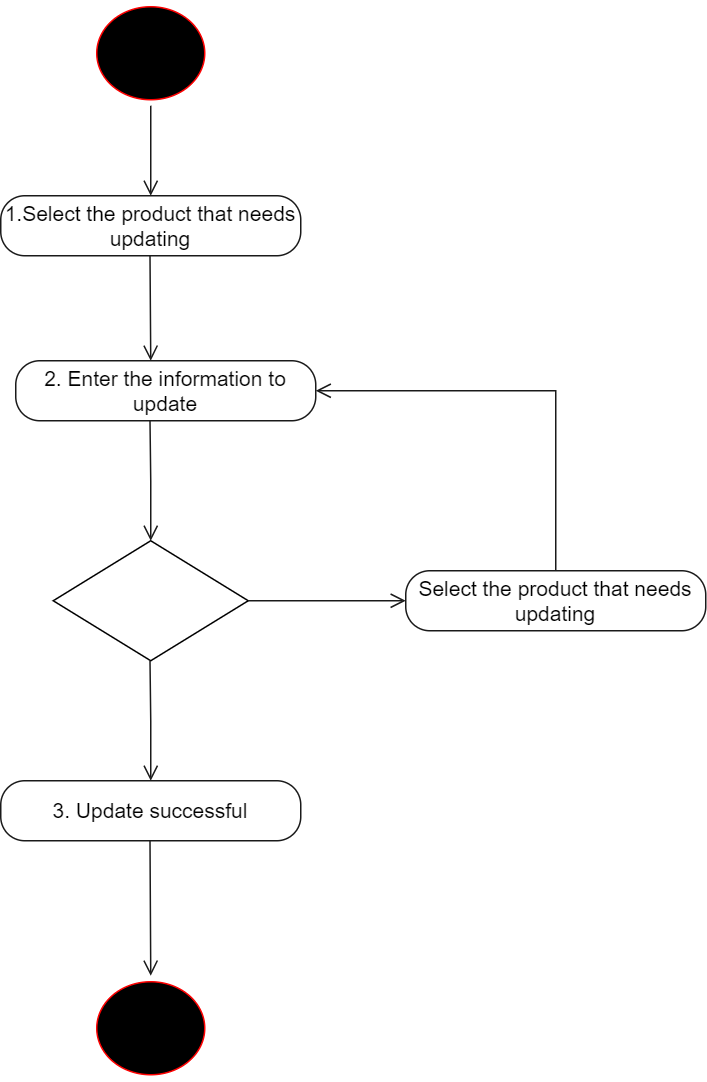

The diagram above was exported from draw.io. Its source (the exported page's mxGraphModel, read from the mxfile embedded in the PNG):
<mxGraphModel dx="1434" dy="1907" grid="1" gridSize="10" guides="1" tooltips="1" connect="1" arrows="1" fold="1" page="1" pageScale="1" pageWidth="827" pageHeight="1169" math="0" shadow="0">
  <root>
    <mxCell id="0" />
    <mxCell id="1" parent="0" />
    <mxCell id="2S14J9lUxYFjgK7Krv4A-1" value="" style="ellipse;html=1;shape=startState;fillColor=#000000;strokeColor=#ff0000;" vertex="1" parent="1">
      <mxGeometry x="180" y="-50" width="80" height="70" as="geometry" />
    </mxCell>
    <mxCell id="2S14J9lUxYFjgK7Krv4A-2" value="" style="edgeStyle=orthogonalEdgeStyle;html=1;verticalAlign=bottom;endArrow=open;endSize=8;strokeColor=#1A1A1A;rounded=0;" edge="1" source="2S14J9lUxYFjgK7Krv4A-1" parent="1">
      <mxGeometry relative="1" as="geometry">
        <mxPoint x="220" y="80" as="targetPoint" />
      </mxGeometry>
    </mxCell>
    <mxCell id="2S14J9lUxYFjgK7Krv4A-3" value="&lt;font style=&quot;font-size: 14px;&quot;&gt;2. Enter the information to update&lt;/font&gt;" style="rounded=1;whiteSpace=wrap;html=1;arcSize=40;fontColor=#000000;fillColor=#FFFFFF;strokeColor=#1A1A1A;" vertex="1" parent="1">
      <mxGeometry x="130" y="190" width="200" height="40" as="geometry" />
    </mxCell>
    <mxCell id="2S14J9lUxYFjgK7Krv4A-5" value="" style="edgeStyle=orthogonalEdgeStyle;html=1;verticalAlign=bottom;endArrow=open;endSize=8;strokeColor=#1A1A1A;rounded=0;" edge="1" parent="1">
      <mxGeometry relative="1" as="geometry">
        <mxPoint x="220" y="310" as="targetPoint" />
        <mxPoint x="219.5" y="230" as="sourcePoint" />
      </mxGeometry>
    </mxCell>
    <mxCell id="2S14J9lUxYFjgK7Krv4A-6" value="&lt;font style=&quot;font-size: 14px;&quot;&gt;Select the product that needs updating&lt;/font&gt;" style="rounded=1;whiteSpace=wrap;html=1;arcSize=40;fontColor=#000000;fillColor=#FFFFFF;strokeColor=#1A1A1A;" vertex="1" parent="1">
      <mxGeometry x="390" y="330" width="200" height="40" as="geometry" />
    </mxCell>
    <mxCell id="2S14J9lUxYFjgK7Krv4A-7" value="" style="rhombus;whiteSpace=wrap;html=1;" vertex="1" parent="1">
      <mxGeometry x="155" y="310" width="130" height="80" as="geometry" />
    </mxCell>
    <mxCell id="2S14J9lUxYFjgK7Krv4A-8" value="" style="edgeStyle=orthogonalEdgeStyle;html=1;verticalAlign=bottom;endArrow=open;endSize=8;strokeColor=#1A1A1A;rounded=0;" edge="1" parent="1">
      <mxGeometry relative="1" as="geometry">
        <mxPoint x="220" y="470" as="targetPoint" />
        <mxPoint x="219.5" y="390" as="sourcePoint" />
      </mxGeometry>
    </mxCell>
    <mxCell id="2S14J9lUxYFjgK7Krv4A-10" value="&lt;font style=&quot;font-size: 14px;&quot;&gt;3. Update successful&lt;/font&gt;" style="rounded=1;whiteSpace=wrap;html=1;arcSize=40;fontColor=#000000;fillColor=#FFFFFF;strokeColor=#1A1A1A;" vertex="1" parent="1">
      <mxGeometry x="120" y="470" width="200" height="40" as="geometry" />
    </mxCell>
    <mxCell id="2S14J9lUxYFjgK7Krv4A-11" value="" style="edgeStyle=orthogonalEdgeStyle;html=1;verticalAlign=bottom;endArrow=open;endSize=8;strokeColor=#1A1A1A;rounded=0;entryX=0;entryY=0.5;entryDx=0;entryDy=0;exitX=1;exitY=0.5;exitDx=0;exitDy=0;" edge="1" parent="1" source="2S14J9lUxYFjgK7Krv4A-7" target="2S14J9lUxYFjgK7Krv4A-6">
      <mxGeometry relative="1" as="geometry">
        <mxPoint x="230" y="480" as="targetPoint" />
        <mxPoint x="229.5" y="400" as="sourcePoint" />
      </mxGeometry>
    </mxCell>
    <mxCell id="2S14J9lUxYFjgK7Krv4A-12" value="" style="edgeStyle=orthogonalEdgeStyle;html=1;verticalAlign=bottom;endArrow=open;endSize=8;strokeColor=#1A1A1A;rounded=0;exitX=0.5;exitY=0;exitDx=0;exitDy=0;entryX=1;entryY=0.5;entryDx=0;entryDy=0;" edge="1" parent="1" source="2S14J9lUxYFjgK7Krv4A-6" target="2S14J9lUxYFjgK7Krv4A-3">
      <mxGeometry relative="1" as="geometry">
        <mxPoint x="230" y="320" as="targetPoint" />
        <mxPoint x="229.5" y="240" as="sourcePoint" />
      </mxGeometry>
    </mxCell>
    <mxCell id="2S14J9lUxYFjgK7Krv4A-13" value="" style="edgeStyle=orthogonalEdgeStyle;html=1;verticalAlign=bottom;endArrow=open;endSize=8;strokeColor=#1A1A1A;rounded=0;entryX=0.5;entryY=0;entryDx=0;entryDy=0;" edge="1" parent="1" target="2S14J9lUxYFjgK7Krv4A-14">
      <mxGeometry relative="1" as="geometry">
        <mxPoint x="220" y="600" as="targetPoint" />
        <mxPoint x="219.5" y="510" as="sourcePoint" />
      </mxGeometry>
    </mxCell>
    <mxCell id="2S14J9lUxYFjgK7Krv4A-14" value="" style="ellipse;html=1;shape=startState;fillColor=#000000;strokeColor=#ff0000;" vertex="1" parent="1">
      <mxGeometry x="180" y="600" width="80" height="70" as="geometry" />
    </mxCell>
    <mxCell id="2S14J9lUxYFjgK7Krv4A-15" value="&lt;font style=&quot;font-size: 14px;&quot;&gt;1.Select the product that needs updating&lt;/font&gt;" style="rounded=1;whiteSpace=wrap;html=1;arcSize=40;fontColor=#000000;fillColor=#FFFFFF;strokeColor=#1A1A1A;" vertex="1" parent="1">
      <mxGeometry x="120" y="80" width="200" height="40" as="geometry" />
    </mxCell>
    <mxCell id="2S14J9lUxYFjgK7Krv4A-16" value="" style="edgeStyle=orthogonalEdgeStyle;html=1;verticalAlign=bottom;endArrow=open;endSize=8;strokeColor=#1A1A1A;rounded=0;entryX=0.45;entryY=0;entryDx=0;entryDy=0;entryPerimeter=0;" edge="1" parent="1" target="2S14J9lUxYFjgK7Krv4A-3">
      <mxGeometry relative="1" as="geometry">
        <mxPoint x="219.5" y="180" as="targetPoint" />
        <mxPoint x="219.5" y="120" as="sourcePoint" />
      </mxGeometry>
    </mxCell>
  </root>
</mxGraphModel>